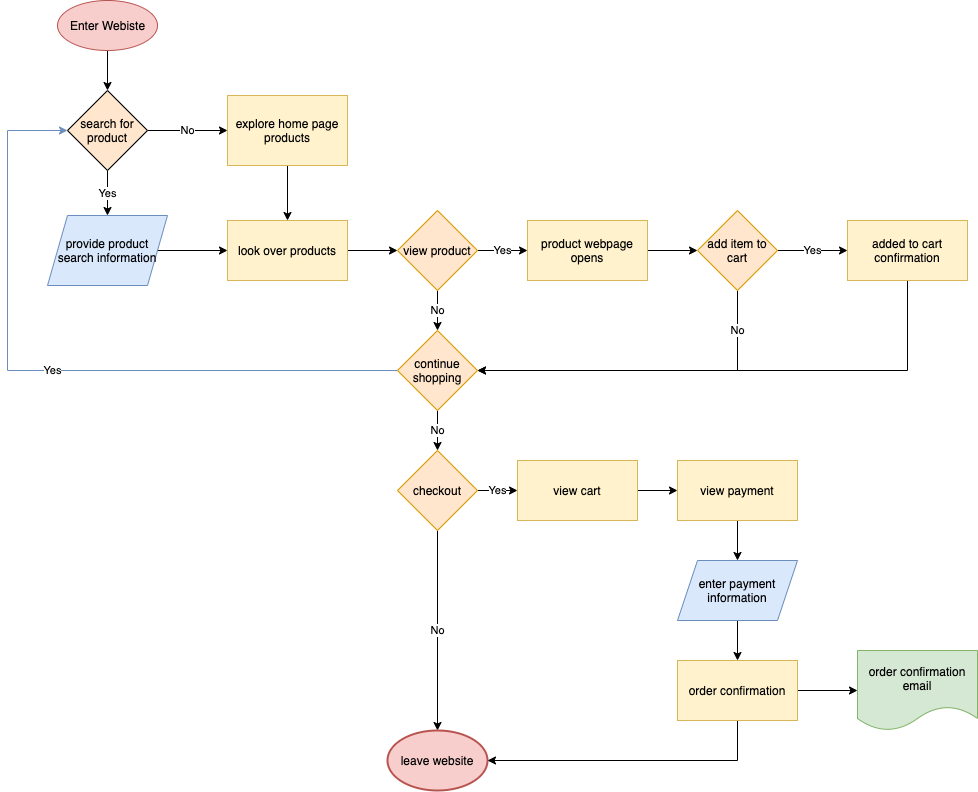

The diagram above was exported from draw.io. Its source (the exported page's mxGraphModel, read from the mxfile embedded in the PNG):
<mxGraphModel dx="872" dy="747" grid="1" gridSize="10" guides="1" tooltips="1" connect="1" arrows="1" fold="1" page="1" pageScale="1" pageWidth="1100" pageHeight="850" background="#ffffff" math="0" shadow="0">
  <root>
    <mxCell id="0" />
    <mxCell id="1" parent="0" />
    <mxCell id="20" value="" style="edgeStyle=orthogonalEdgeStyle;rounded=0;orthogonalLoop=1;jettySize=auto;html=1;strokeColor=#000000;" edge="1" parent="1" source="2" target="19">
      <mxGeometry relative="1" as="geometry" />
    </mxCell>
    <mxCell id="2" value="Enter Webiste" style="shape=ellipse;html=1;dashed=0;whitespace=wrap;perimeter=ellipsePerimeter;fillColor=#f8cecc;strokeColor=#b85450;fontColor=#000000;" vertex="1" parent="1">
      <mxGeometry x="70" y="20" width="100" height="50" as="geometry" />
    </mxCell>
    <mxCell id="28" value="" style="edgeStyle=orthogonalEdgeStyle;rounded=0;orthogonalLoop=1;jettySize=auto;html=1;strokeColor=#000000;" edge="1" parent="1" source="4" target="23">
      <mxGeometry relative="1" as="geometry" />
    </mxCell>
    <mxCell id="4" value="explore home page products" style="rounded=0;whiteSpace=wrap;html=1;fillColor=#fff2cc;strokeColor=#d6b656;fontColor=#000000;" vertex="1" parent="1">
      <mxGeometry x="240" y="115" width="120" height="70" as="geometry" />
    </mxCell>
    <mxCell id="37" value="Yes" style="edgeStyle=orthogonalEdgeStyle;rounded=0;orthogonalLoop=1;jettySize=auto;html=1;exitX=0;exitY=0.5;exitDx=0;exitDy=0;entryX=0;entryY=0.5;entryDx=0;entryDy=0;strokeColor=#6c8ebf;fontColor=#000000;fillColor=#dae8fc;" edge="1" parent="1" source="7" target="19">
      <mxGeometry relative="1" as="geometry">
        <Array as="points">
          <mxPoint x="20" y="390" />
          <mxPoint x="20" y="150" />
        </Array>
      </mxGeometry>
    </mxCell>
    <mxCell id="40" value="No" style="edgeStyle=orthogonalEdgeStyle;rounded=0;orthogonalLoop=1;jettySize=auto;html=1;fontColor=#000000;strokeColor=#000000;" edge="1" parent="1" source="7" target="8">
      <mxGeometry relative="1" as="geometry" />
    </mxCell>
    <mxCell id="7" value="continue shopping" style="rhombus;whiteSpace=wrap;html=1;fillColor=#ffe6cc;strokeColor=#d79b00;fontColor=#000000;" vertex="1" parent="1">
      <mxGeometry x="410" y="350" width="80" height="80" as="geometry" />
    </mxCell>
    <mxCell id="45" value="Yes" style="edgeStyle=orthogonalEdgeStyle;rounded=0;orthogonalLoop=1;jettySize=auto;html=1;fontColor=#000000;strokeColor=#000000;" edge="1" parent="1" source="8" target="44">
      <mxGeometry relative="1" as="geometry" />
    </mxCell>
    <mxCell id="50" value="No" style="edgeStyle=orthogonalEdgeStyle;rounded=0;orthogonalLoop=1;jettySize=auto;html=1;fontColor=#000000;strokeColor=#000000;" edge="1" parent="1" source="8" target="11">
      <mxGeometry relative="1" as="geometry" />
    </mxCell>
    <mxCell id="8" value="checkout" style="rhombus;whiteSpace=wrap;html=1;fillColor=#ffe6cc;strokeColor=#d79b00;fontColor=#000000;" vertex="1" parent="1">
      <mxGeometry x="410" y="470" width="80" height="80" as="geometry" />
    </mxCell>
    <mxCell id="11" value="leave website" style="strokeWidth=2;html=1;shape=mxgraph.flowchart.start_1;whiteSpace=wrap;fillColor=#f8cecc;strokeColor=#b85450;fontColor=#000000;" vertex="1" parent="1">
      <mxGeometry x="400" y="750" width="100" height="60" as="geometry" />
    </mxCell>
    <mxCell id="33" value="Yes" style="edgeStyle=orthogonalEdgeStyle;rounded=0;orthogonalLoop=1;jettySize=auto;html=1;fontColor=#000000;strokeColor=#000000;" edge="1" parent="1" source="12" target="32">
      <mxGeometry relative="1" as="geometry" />
    </mxCell>
    <mxCell id="35" value="No" style="edgeStyle=orthogonalEdgeStyle;rounded=0;orthogonalLoop=1;jettySize=auto;html=1;fontColor=#000000;strokeColor=#000000;" edge="1" parent="1" source="12" target="7">
      <mxGeometry relative="1" as="geometry" />
    </mxCell>
    <mxCell id="12" value="view product" style="rhombus;whiteSpace=wrap;html=1;fillColor=#ffe6cc;strokeColor=#d79b00;fontColor=#000000;" vertex="1" parent="1">
      <mxGeometry x="410" y="230" width="80" height="80" as="geometry" />
    </mxCell>
    <mxCell id="29" value="" style="edgeStyle=orthogonalEdgeStyle;rounded=0;orthogonalLoop=1;jettySize=auto;html=1;strokeColor=#000000;" edge="1" parent="1" source="16" target="23">
      <mxGeometry relative="1" as="geometry" />
    </mxCell>
    <mxCell id="16" value="provide product search information" style="shape=parallelogram;perimeter=parallelogramPerimeter;whiteSpace=wrap;html=1;fixedSize=1;rounded=0;fillColor=#dae8fc;strokeColor=#6c8ebf;fontColor=#000000;" vertex="1" parent="1">
      <mxGeometry x="60" y="235" width="120" height="70" as="geometry" />
    </mxCell>
    <mxCell id="42" value="Yes" style="edgeStyle=orthogonalEdgeStyle;rounded=0;orthogonalLoop=1;jettySize=auto;html=1;fontColor=#000000;strokeColor=#000000;" edge="1" parent="1" source="18" target="41">
      <mxGeometry relative="1" as="geometry" />
    </mxCell>
    <mxCell id="55" value="No" style="edgeStyle=orthogonalEdgeStyle;rounded=0;orthogonalLoop=1;jettySize=auto;html=1;exitX=0.5;exitY=1;exitDx=0;exitDy=0;entryX=1;entryY=0.5;entryDx=0;entryDy=0;fontColor=#000000;strokeColor=#000000;" edge="1" parent="1" source="18" target="7">
      <mxGeometry x="-0.7647" relative="1" as="geometry">
        <mxPoint as="offset" />
      </mxGeometry>
    </mxCell>
    <mxCell id="18" value="add item to cart" style="rhombus;whiteSpace=wrap;html=1;fillColor=#ffe6cc;strokeColor=#d79b00;fontColor=#000000;" vertex="1" parent="1">
      <mxGeometry x="710" y="230" width="80" height="80" as="geometry" />
    </mxCell>
    <mxCell id="22" value="Yes" style="edgeStyle=orthogonalEdgeStyle;rounded=0;orthogonalLoop=1;jettySize=auto;html=1;exitX=0.5;exitY=1;exitDx=0;exitDy=0;entryX=0.5;entryY=0;entryDx=0;entryDy=0;fontColor=#000000;strokeColor=#000000;" edge="1" parent="1" source="19" target="16">
      <mxGeometry relative="1" as="geometry" />
    </mxCell>
    <mxCell id="30" value="No" style="edgeStyle=orthogonalEdgeStyle;rounded=0;orthogonalLoop=1;jettySize=auto;html=1;fontColor=#000000;strokeColor=#000000;" edge="1" parent="1" source="19" target="4">
      <mxGeometry relative="1" as="geometry" />
    </mxCell>
    <mxCell id="19" value="search for product" style="rhombus;whiteSpace=wrap;html=1;fillColor=#ffe6cc;strokeColor=#000000;fontColor=#000000;" vertex="1" parent="1">
      <mxGeometry x="80" y="110" width="80" height="80" as="geometry" />
    </mxCell>
    <mxCell id="31" value="" style="edgeStyle=orthogonalEdgeStyle;rounded=0;orthogonalLoop=1;jettySize=auto;html=1;fontColor=#000000;labelBorderColor=#000000;fillColor=#f5f5f5;strokeColor=#000000;" edge="1" parent="1" source="23" target="12">
      <mxGeometry relative="1" as="geometry" />
    </mxCell>
    <mxCell id="23" value="look over products" style="rounded=0;whiteSpace=wrap;html=1;fillColor=#fff2cc;strokeColor=#d6b656;fontColor=#000000;" vertex="1" parent="1">
      <mxGeometry x="240" y="240" width="120" height="60" as="geometry" />
    </mxCell>
    <mxCell id="38" value="" style="edgeStyle=orthogonalEdgeStyle;rounded=0;orthogonalLoop=1;jettySize=auto;html=1;strokeColor=#000000;" edge="1" parent="1" source="32" target="18">
      <mxGeometry relative="1" as="geometry" />
    </mxCell>
    <mxCell id="32" value="product webpage opens" style="rounded=0;whiteSpace=wrap;html=1;fillColor=#fff2cc;strokeColor=#d6b656;fontColor=#000000;" vertex="1" parent="1">
      <mxGeometry x="540" y="240" width="120" height="60" as="geometry" />
    </mxCell>
    <mxCell id="56" style="edgeStyle=orthogonalEdgeStyle;rounded=0;orthogonalLoop=1;jettySize=auto;html=1;exitX=0.5;exitY=1;exitDx=0;exitDy=0;entryX=1;entryY=0.5;entryDx=0;entryDy=0;strokeColor=#000000;" edge="1" parent="1" source="41" target="7">
      <mxGeometry relative="1" as="geometry" />
    </mxCell>
    <mxCell id="41" value="added to cart confirmation" style="rounded=0;whiteSpace=wrap;html=1;fillColor=#fff2cc;strokeColor=#d6b656;fontColor=#000000;" vertex="1" parent="1">
      <mxGeometry x="860" y="240" width="120" height="60" as="geometry" />
    </mxCell>
    <mxCell id="49" value="" style="edgeStyle=orthogonalEdgeStyle;rounded=0;orthogonalLoop=1;jettySize=auto;html=1;strokeColor=#000000;" edge="1" parent="1" source="44" target="46">
      <mxGeometry relative="1" as="geometry" />
    </mxCell>
    <mxCell id="44" value="view cart" style="rounded=0;whiteSpace=wrap;html=1;fillColor=#fff2cc;strokeColor=#d6b656;fontColor=#000000;" vertex="1" parent="1">
      <mxGeometry x="530" y="480" width="120" height="60" as="geometry" />
    </mxCell>
    <mxCell id="48" value="" style="edgeStyle=orthogonalEdgeStyle;rounded=0;orthogonalLoop=1;jettySize=auto;html=1;strokeColor=#000000;" edge="1" parent="1" source="46" target="47">
      <mxGeometry relative="1" as="geometry" />
    </mxCell>
    <mxCell id="46" value="view payment" style="rounded=0;whiteSpace=wrap;html=1;fillColor=#fff2cc;strokeColor=#d6b656;fontColor=#000000;" vertex="1" parent="1">
      <mxGeometry x="690" y="480" width="120" height="60" as="geometry" />
    </mxCell>
    <mxCell id="54" value="" style="edgeStyle=orthogonalEdgeStyle;rounded=0;orthogonalLoop=1;jettySize=auto;html=1;strokeColor=#000000;" edge="1" parent="1" source="47" target="53">
      <mxGeometry relative="1" as="geometry" />
    </mxCell>
    <mxCell id="47" value="enter payment information" style="shape=parallelogram;perimeter=parallelogramPerimeter;whiteSpace=wrap;html=1;fixedSize=1;rounded=0;fillColor=#dae8fc;strokeColor=#6c8ebf;fontColor=#000000;" vertex="1" parent="1">
      <mxGeometry x="690" y="580" width="120" height="60" as="geometry" />
    </mxCell>
    <mxCell id="51" value="order confirmation email" style="shape=document;whiteSpace=wrap;html=1;boundedLbl=1;rounded=0;fillColor=#d5e8d4;strokeColor=#82b366;fontColor=#000000;" vertex="1" parent="1">
      <mxGeometry x="870" y="670" width="120" height="80" as="geometry" />
    </mxCell>
    <mxCell id="60" style="edgeStyle=orthogonalEdgeStyle;rounded=0;orthogonalLoop=1;jettySize=auto;html=1;exitX=0.5;exitY=1;exitDx=0;exitDy=0;entryX=1;entryY=0.5;entryDx=0;entryDy=0;entryPerimeter=0;strokeColor=#000000;" edge="1" parent="1" source="53" target="11">
      <mxGeometry relative="1" as="geometry" />
    </mxCell>
    <mxCell id="61" value="" style="edgeStyle=orthogonalEdgeStyle;rounded=0;orthogonalLoop=1;jettySize=auto;html=1;strokeColor=#000000;" edge="1" parent="1" source="53" target="51">
      <mxGeometry relative="1" as="geometry" />
    </mxCell>
    <mxCell id="53" value="order confirmation" style="whiteSpace=wrap;html=1;rounded=0;fillColor=#fff2cc;strokeColor=#d6b656;fontColor=#000000;" vertex="1" parent="1">
      <mxGeometry x="690" y="680" width="120" height="60" as="geometry" />
    </mxCell>
  </root>
</mxGraphModel>